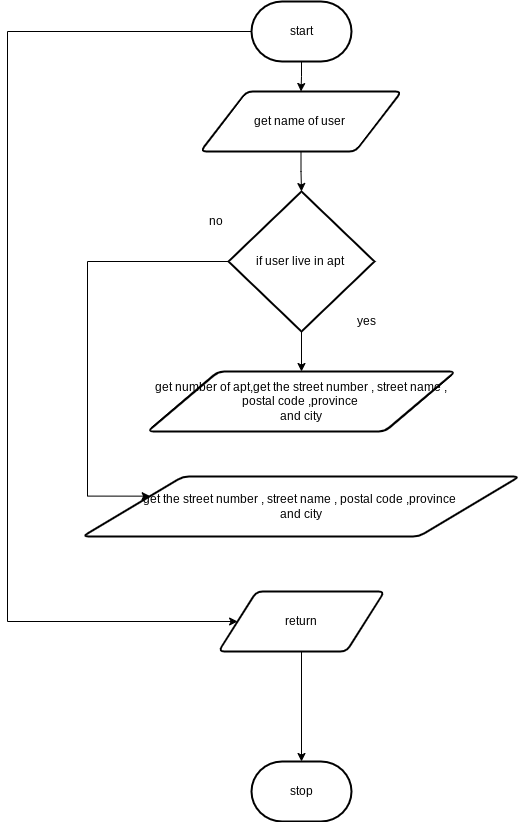

The diagram above was exported from draw.io. Its source (the exported page's mxGraphModel, read from the mxfile embedded in the PNG):
<mxGraphModel dx="1074" dy="741" grid="1" gridSize="10" guides="1" tooltips="1" connect="1" arrows="1" fold="1" page="1" pageScale="1" pageWidth="827" pageHeight="1169" math="0" shadow="0">
  <root>
    <mxCell id="0" />
    <mxCell id="1" parent="0" />
    <mxCell id="14" style="edgeStyle=orthogonalEdgeStyle;rounded=0;html=1;" edge="1" parent="1" source="2" target="3">
      <mxGeometry relative="1" as="geometry" />
    </mxCell>
    <mxCell id="18" style="edgeStyle=orthogonalEdgeStyle;rounded=0;html=1;entryX=0;entryY=0.5;entryDx=0;entryDy=0;" edge="1" parent="1" source="2" target="17">
      <mxGeometry relative="1" as="geometry">
        <Array as="points">
          <mxPoint x="120" y="80" />
          <mxPoint x="120" y="670" />
        </Array>
      </mxGeometry>
    </mxCell>
    <mxCell id="2" value="start" style="strokeWidth=2;html=1;shape=mxgraph.flowchart.terminator;whiteSpace=wrap;" vertex="1" parent="1">
      <mxGeometry x="364" y="50" width="100" height="60" as="geometry" />
    </mxCell>
    <mxCell id="15" style="edgeStyle=orthogonalEdgeStyle;rounded=0;html=1;" edge="1" parent="1" source="3" target="4">
      <mxGeometry relative="1" as="geometry" />
    </mxCell>
    <mxCell id="3" value="get name of user&amp;nbsp;&lt;br&gt;" style="shape=parallelogram;html=1;strokeWidth=2;perimeter=parallelogramPerimeter;whiteSpace=wrap;rounded=1;arcSize=12;size=0.23;" vertex="1" parent="1">
      <mxGeometry x="313" y="140" width="201" height="60" as="geometry" />
    </mxCell>
    <mxCell id="7" style="edgeStyle=none;html=1;" edge="1" parent="1" source="4" target="6">
      <mxGeometry relative="1" as="geometry" />
    </mxCell>
    <mxCell id="13" style="edgeStyle=orthogonalEdgeStyle;rounded=0;html=1;entryX=0;entryY=0.25;entryDx=0;entryDy=0;" edge="1" parent="1" source="4" target="10">
      <mxGeometry relative="1" as="geometry">
        <Array as="points">
          <mxPoint x="200" y="310" />
          <mxPoint x="200" y="545" />
        </Array>
      </mxGeometry>
    </mxCell>
    <mxCell id="4" value="if user live in apt&amp;nbsp;" style="strokeWidth=2;html=1;shape=mxgraph.flowchart.decision;whiteSpace=wrap;" vertex="1" parent="1">
      <mxGeometry x="341" y="240" width="146" height="140" as="geometry" />
    </mxCell>
    <mxCell id="5" value="yes" style="text;html=1;align=center;verticalAlign=middle;resizable=0;points=[];autosize=1;strokeColor=none;fillColor=none;" vertex="1" parent="1">
      <mxGeometry x="464" y="360" width="30" height="20" as="geometry" />
    </mxCell>
    <mxCell id="6" value="get number of apt,get the street number , street name , postal code ,province&amp;nbsp;&lt;br&gt;and city" style="shape=parallelogram;html=1;strokeWidth=2;perimeter=parallelogramPerimeter;whiteSpace=wrap;rounded=1;arcSize=12;size=0.23;" vertex="1" parent="1">
      <mxGeometry x="260" y="420" width="308" height="60" as="geometry" />
    </mxCell>
    <mxCell id="8" value="no" style="text;html=1;align=center;verticalAlign=middle;resizable=0;points=[];autosize=1;strokeColor=none;fillColor=none;" vertex="1" parent="1">
      <mxGeometry x="313" y="260" width="30" height="20" as="geometry" />
    </mxCell>
    <mxCell id="10" value="get the street number , street name , postal code ,province&amp;nbsp;&lt;br&gt;and city" style="shape=parallelogram;html=1;strokeWidth=2;perimeter=parallelogramPerimeter;whiteSpace=wrap;rounded=1;arcSize=12;size=0.23;" vertex="1" parent="1">
      <mxGeometry x="195" y="525" width="437" height="60" as="geometry" />
    </mxCell>
    <mxCell id="20" style="edgeStyle=orthogonalEdgeStyle;rounded=0;html=1;entryX=0.5;entryY=0;entryDx=0;entryDy=0;entryPerimeter=0;" edge="1" parent="1" source="17" target="19">
      <mxGeometry relative="1" as="geometry" />
    </mxCell>
    <mxCell id="17" value="return" style="shape=parallelogram;html=1;strokeWidth=2;perimeter=parallelogramPerimeter;whiteSpace=wrap;rounded=1;arcSize=12;size=0.23;" vertex="1" parent="1">
      <mxGeometry x="331" y="640" width="166" height="60" as="geometry" />
    </mxCell>
    <mxCell id="19" value="stop" style="strokeWidth=2;html=1;shape=mxgraph.flowchart.terminator;whiteSpace=wrap;" vertex="1" parent="1">
      <mxGeometry x="364" y="810" width="100" height="60" as="geometry" />
    </mxCell>
  </root>
</mxGraphModel>